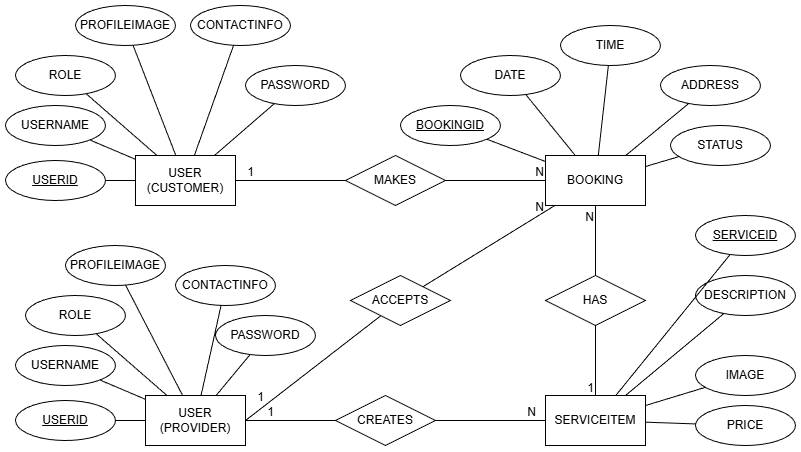

The diagram above was exported from draw.io. Its source (the exported page's mxGraphModel, read from the mxfile embedded in the PNG):
<mxGraphModel dx="1340" dy="594" grid="1" gridSize="10" guides="1" tooltips="1" connect="1" arrows="1" fold="1" page="1" pageScale="1" pageWidth="850" pageHeight="1100" math="0" shadow="0">
  <root>
    <mxCell id="0" />
    <mxCell id="1" parent="0" />
    <mxCell id="XPD_dLJWObu2ngdpqXr6-5" parent="1" style="shape=rhombus;html=1;dashed=0;whiteSpace=wrap;perimeter=rhombusPerimeter;" value="CREATES" vertex="1">
      <mxGeometry height="50" width="100" x="360" y="630" as="geometry" />
    </mxCell>
    <mxCell id="XPD_dLJWObu2ngdpqXr6-6" parent="1" style="html=1;dashed=0;whiteSpace=wrap;" value="USER (CUSTOMER)" vertex="1">
      <mxGeometry height="50" width="100" x="160" y="390" as="geometry" />
    </mxCell>
    <mxCell id="XPD_dLJWObu2ngdpqXr6-7" parent="1" style="ellipse;whiteSpace=wrap;html=1;align=center;" value="USERNAME" vertex="1">
      <mxGeometry height="40" width="100" x="30" y="340" as="geometry" />
    </mxCell>
    <mxCell id="XPD_dLJWObu2ngdpqXr6-8" parent="1" style="ellipse;whiteSpace=wrap;html=1;align=center;fontStyle=4;" value="USERID" vertex="1">
      <mxGeometry height="40" width="100" x="30" y="395" as="geometry" />
    </mxCell>
    <mxCell id="XPD_dLJWObu2ngdpqXr6-9" parent="1" style="ellipse;whiteSpace=wrap;html=1;align=center;" value="PASSWORD" vertex="1">
      <mxGeometry height="40" width="100" x="270" y="300" as="geometry" />
    </mxCell>
    <mxCell id="XPD_dLJWObu2ngdpqXr6-10" parent="1" style="ellipse;whiteSpace=wrap;html=1;align=center;" value="ROLE" vertex="1">
      <mxGeometry height="40" width="100" x="40" y="290" as="geometry" />
    </mxCell>
    <mxCell id="XPD_dLJWObu2ngdpqXr6-11" parent="1" style="ellipse;whiteSpace=wrap;html=1;align=center;" value="CONTACTINFO" vertex="1">
      <mxGeometry height="40" width="100" x="215" y="240" as="geometry" />
    </mxCell>
    <mxCell id="XPD_dLJWObu2ngdpqXr6-12" parent="1" style="ellipse;whiteSpace=wrap;html=1;align=center;" value="PROFILEIMAGE" vertex="1">
      <mxGeometry height="40" width="100" x="100" y="240" as="geometry" />
    </mxCell>
    <mxCell id="XPD_dLJWObu2ngdpqXr6-13" parent="1" style="html=1;dashed=0;whiteSpace=wrap;" value="SERVICEITEM" vertex="1">
      <mxGeometry height="50" width="100" x="570" y="630" as="geometry" />
    </mxCell>
    <mxCell id="XPD_dLJWObu2ngdpqXr6-15" parent="1" style="ellipse;whiteSpace=wrap;html=1;align=center;fontStyle=4;" value="SERVICEID" vertex="1">
      <mxGeometry height="40" width="100" x="720" y="450" as="geometry" />
    </mxCell>
    <mxCell id="XPD_dLJWObu2ngdpqXr6-16" parent="1" style="ellipse;whiteSpace=wrap;html=1;align=center;" value="PRICE" vertex="1">
      <mxGeometry height="40" width="100" x="720" y="640" as="geometry" />
    </mxCell>
    <mxCell id="XPD_dLJWObu2ngdpqXr6-19" parent="1" style="ellipse;whiteSpace=wrap;html=1;align=center;" value="DESCRIPTION" vertex="1">
      <mxGeometry height="40" width="100" x="720" y="510" as="geometry" />
    </mxCell>
    <mxCell id="XPD_dLJWObu2ngdpqXr6-20" parent="1" style="ellipse;whiteSpace=wrap;html=1;align=center;" value="IMAGE" vertex="1">
      <mxGeometry height="40" width="100" x="720" y="590" as="geometry" />
    </mxCell>
    <mxCell id="XPD_dLJWObu2ngdpqXr6-21" parent="1" style="html=1;dashed=0;whiteSpace=wrap;" value="BOOKING" vertex="1">
      <mxGeometry height="50" width="100" x="570" y="390" as="geometry" />
    </mxCell>
    <mxCell id="XPD_dLJWObu2ngdpqXr6-22" parent="1" style="ellipse;whiteSpace=wrap;html=1;align=center;fontStyle=4;" value="BOOKINGID" vertex="1">
      <mxGeometry height="40" width="100" x="425" y="340" as="geometry" />
    </mxCell>
    <mxCell id="XPD_dLJWObu2ngdpqXr6-24" parent="1" style="ellipse;whiteSpace=wrap;html=1;align=center;" value="DATE" vertex="1">
      <mxGeometry height="40" width="100" x="485" y="290" as="geometry" />
    </mxCell>
    <mxCell id="XPD_dLJWObu2ngdpqXr6-25" parent="1" style="ellipse;whiteSpace=wrap;html=1;align=center;" value="TIME" vertex="1">
      <mxGeometry height="40" width="100" x="585" y="260" as="geometry" />
    </mxCell>
    <mxCell id="XPD_dLJWObu2ngdpqXr6-26" parent="1" style="ellipse;whiteSpace=wrap;html=1;align=center;" value="ADDRESS" vertex="1">
      <mxGeometry height="40" width="100" x="685" y="300" as="geometry" />
    </mxCell>
    <mxCell id="XPD_dLJWObu2ngdpqXr6-29" parent="1" style="ellipse;whiteSpace=wrap;html=1;align=center;" value="STATUS" vertex="1">
      <mxGeometry height="40" width="100" x="695" y="360" as="geometry" />
    </mxCell>
    <mxCell id="XPD_dLJWObu2ngdpqXr6-30" edge="1" parent="1" source="XPD_dLJWObu2ngdpqXr6-12" style="endArrow=none;html=1;rounded=0;" target="XPD_dLJWObu2ngdpqXr6-6" value="">
      <mxGeometry relative="1" as="geometry">
        <mxPoint x="200" y="220" as="sourcePoint" />
        <mxPoint x="360" y="220" as="targetPoint" />
      </mxGeometry>
    </mxCell>
    <mxCell id="XPD_dLJWObu2ngdpqXr6-31" edge="1" parent="1" source="XPD_dLJWObu2ngdpqXr6-7" style="endArrow=none;html=1;rounded=0;" target="XPD_dLJWObu2ngdpqXr6-6" value="">
      <mxGeometry relative="1" as="geometry">
        <mxPoint x="249" y="175" as="sourcePoint" />
        <mxPoint x="305" y="180" as="targetPoint" />
      </mxGeometry>
    </mxCell>
    <mxCell id="XPD_dLJWObu2ngdpqXr6-32" edge="1" parent="1" source="XPD_dLJWObu2ngdpqXr6-10" style="endArrow=none;html=1;rounded=0;" target="XPD_dLJWObu2ngdpqXr6-6" value="">
      <mxGeometry relative="1" as="geometry">
        <mxPoint x="125" y="256" as="sourcePoint" />
        <mxPoint x="305" y="200" as="targetPoint" />
      </mxGeometry>
    </mxCell>
    <mxCell id="XPD_dLJWObu2ngdpqXr6-33" edge="1" parent="1" source="XPD_dLJWObu2ngdpqXr6-11" style="endArrow=none;html=1;rounded=0;" target="XPD_dLJWObu2ngdpqXr6-6" value="">
      <mxGeometry relative="1" as="geometry">
        <mxPoint x="130" y="304" as="sourcePoint" />
        <mxPoint x="308" y="210" as="targetPoint" />
      </mxGeometry>
    </mxCell>
    <mxCell id="XPD_dLJWObu2ngdpqXr6-35" edge="1" parent="1" source="XPD_dLJWObu2ngdpqXr6-9" style="endArrow=none;html=1;rounded=0;" target="XPD_dLJWObu2ngdpqXr6-6" value="">
      <mxGeometry relative="1" as="geometry">
        <mxPoint x="237" y="311" as="sourcePoint" />
        <mxPoint x="332" y="210" as="targetPoint" />
      </mxGeometry>
    </mxCell>
    <mxCell id="XPD_dLJWObu2ngdpqXr6-36" edge="1" parent="1" source="XPD_dLJWObu2ngdpqXr6-8" style="endArrow=none;html=1;rounded=0;" target="XPD_dLJWObu2ngdpqXr6-6" value="">
      <mxGeometry relative="1" as="geometry">
        <mxPoint x="249" y="175" as="sourcePoint" />
        <mxPoint x="305" y="180" as="targetPoint" />
      </mxGeometry>
    </mxCell>
    <mxCell id="XPD_dLJWObu2ngdpqXr6-39" edge="1" parent="1" source="XPD_dLJWObu2ngdpqXr6-15" style="endArrow=none;html=1;rounded=0;" target="XPD_dLJWObu2ngdpqXr6-13" value="">
      <mxGeometry relative="1" as="geometry">
        <mxPoint x="419" y="578" as="sourcePoint" />
        <mxPoint x="359" y="630" as="targetPoint" />
      </mxGeometry>
    </mxCell>
    <mxCell id="XPD_dLJWObu2ngdpqXr6-40" edge="1" parent="1" source="XPD_dLJWObu2ngdpqXr6-19" style="endArrow=none;html=1;rounded=0;" target="XPD_dLJWObu2ngdpqXr6-13" value="">
      <mxGeometry relative="1" as="geometry">
        <mxPoint x="559" y="598" as="sourcePoint" />
        <mxPoint x="604" y="640" as="targetPoint" />
      </mxGeometry>
    </mxCell>
    <mxCell id="XPD_dLJWObu2ngdpqXr6-41" edge="1" parent="1" source="XPD_dLJWObu2ngdpqXr6-16" style="endArrow=none;html=1;rounded=0;" target="XPD_dLJWObu2ngdpqXr6-13" value="">
      <mxGeometry relative="1" as="geometry">
        <mxPoint x="604" y="550" as="sourcePoint" />
        <mxPoint x="624" y="640" as="targetPoint" />
      </mxGeometry>
    </mxCell>
    <mxCell id="XPD_dLJWObu2ngdpqXr6-42" edge="1" parent="1" source="XPD_dLJWObu2ngdpqXr6-20" style="endArrow=none;html=1;rounded=0;" target="XPD_dLJWObu2ngdpqXr6-13" value="">
      <mxGeometry relative="1" as="geometry">
        <mxPoint x="698" y="549" as="sourcePoint" />
        <mxPoint x="645" y="640" as="targetPoint" />
      </mxGeometry>
    </mxCell>
    <mxCell id="XPD_dLJWObu2ngdpqXr6-43" edge="1" parent="1" source="XPD_dLJWObu2ngdpqXr6-22" style="endArrow=none;html=1;rounded=0;" target="XPD_dLJWObu2ngdpqXr6-21" value="">
      <mxGeometry relative="1" as="geometry">
        <mxPoint x="514" y="588" as="sourcePoint" />
        <mxPoint x="559" y="630" as="targetPoint" />
      </mxGeometry>
    </mxCell>
    <mxCell id="XPD_dLJWObu2ngdpqXr6-44" edge="1" parent="1" source="XPD_dLJWObu2ngdpqXr6-24" style="endArrow=none;html=1;rounded=0;" target="XPD_dLJWObu2ngdpqXr6-21" value="">
      <mxGeometry relative="1" as="geometry">
        <mxPoint x="528" y="400" as="sourcePoint" />
        <mxPoint x="585" y="413" as="targetPoint" />
      </mxGeometry>
    </mxCell>
    <mxCell id="XPD_dLJWObu2ngdpqXr6-45" edge="1" parent="1" source="XPD_dLJWObu2ngdpqXr6-25" style="endArrow=none;html=1;rounded=0;" target="XPD_dLJWObu2ngdpqXr6-21" value="">
      <mxGeometry relative="1" as="geometry">
        <mxPoint x="561" y="339" as="sourcePoint" />
        <mxPoint x="614" y="400" as="targetPoint" />
      </mxGeometry>
    </mxCell>
    <mxCell id="XPD_dLJWObu2ngdpqXr6-46" edge="1" parent="1" source="XPD_dLJWObu2ngdpqXr6-26" style="endArrow=none;html=1;rounded=0;" target="XPD_dLJWObu2ngdpqXr6-21" value="">
      <mxGeometry relative="1" as="geometry">
        <mxPoint x="675" y="335" as="sourcePoint" />
        <mxPoint x="668" y="425" as="targetPoint" />
      </mxGeometry>
    </mxCell>
    <mxCell id="XPD_dLJWObu2ngdpqXr6-48" edge="1" parent="1" source="XPD_dLJWObu2ngdpqXr6-29" style="endArrow=none;html=1;rounded=0;" target="XPD_dLJWObu2ngdpqXr6-21" value="">
      <mxGeometry relative="1" as="geometry">
        <mxPoint x="724" y="348" as="sourcePoint" />
        <mxPoint x="664" y="400" as="targetPoint" />
      </mxGeometry>
    </mxCell>
    <mxCell id="XPD_dLJWObu2ngdpqXr6-49" parent="1" style="html=1;dashed=0;whiteSpace=wrap;" value="USER (PROVIDER)" vertex="1">
      <mxGeometry height="50" width="100" x="170" y="630" as="geometry" />
    </mxCell>
    <mxCell id="XPD_dLJWObu2ngdpqXr6-50" parent="1" style="ellipse;whiteSpace=wrap;html=1;align=center;" value="USERNAME" vertex="1">
      <mxGeometry height="40" width="100" x="40" y="580" as="geometry" />
    </mxCell>
    <mxCell id="XPD_dLJWObu2ngdpqXr6-51" parent="1" style="ellipse;whiteSpace=wrap;html=1;align=center;fontStyle=4;" value="USERID" vertex="1">
      <mxGeometry height="40" width="100" x="40" y="635" as="geometry" />
    </mxCell>
    <mxCell id="XPD_dLJWObu2ngdpqXr6-52" parent="1" style="ellipse;whiteSpace=wrap;html=1;align=center;" value="PASSWORD" vertex="1">
      <mxGeometry height="40" width="100" x="240" y="550" as="geometry" />
    </mxCell>
    <mxCell id="XPD_dLJWObu2ngdpqXr6-53" parent="1" style="ellipse;whiteSpace=wrap;html=1;align=center;" value="ROLE" vertex="1">
      <mxGeometry height="40" width="100" x="50" y="530" as="geometry" />
    </mxCell>
    <mxCell id="XPD_dLJWObu2ngdpqXr6-54" parent="1" style="ellipse;whiteSpace=wrap;html=1;align=center;" value="CONTACTINFO" vertex="1">
      <mxGeometry height="40" width="100" x="200" y="500" as="geometry" />
    </mxCell>
    <mxCell id="XPD_dLJWObu2ngdpqXr6-55" parent="1" style="ellipse;whiteSpace=wrap;html=1;align=center;" value="PROFILEIMAGE" vertex="1">
      <mxGeometry height="40" width="100" x="90" y="480" as="geometry" />
    </mxCell>
    <mxCell id="XPD_dLJWObu2ngdpqXr6-56" edge="1" parent="1" source="XPD_dLJWObu2ngdpqXr6-55" style="endArrow=none;html=1;rounded=0;" target="XPD_dLJWObu2ngdpqXr6-49" value="">
      <mxGeometry relative="1" as="geometry">
        <mxPoint x="210" y="460" as="sourcePoint" />
        <mxPoint x="370" y="460" as="targetPoint" />
      </mxGeometry>
    </mxCell>
    <mxCell id="XPD_dLJWObu2ngdpqXr6-57" edge="1" parent="1" source="XPD_dLJWObu2ngdpqXr6-50" style="endArrow=none;html=1;rounded=0;" target="XPD_dLJWObu2ngdpqXr6-49" value="">
      <mxGeometry relative="1" as="geometry">
        <mxPoint x="259" y="415" as="sourcePoint" />
        <mxPoint x="315" y="420" as="targetPoint" />
      </mxGeometry>
    </mxCell>
    <mxCell id="XPD_dLJWObu2ngdpqXr6-58" edge="1" parent="1" source="XPD_dLJWObu2ngdpqXr6-53" style="endArrow=none;html=1;rounded=0;" target="XPD_dLJWObu2ngdpqXr6-49" value="">
      <mxGeometry relative="1" as="geometry">
        <mxPoint x="135" y="496" as="sourcePoint" />
        <mxPoint x="315" y="440" as="targetPoint" />
      </mxGeometry>
    </mxCell>
    <mxCell id="XPD_dLJWObu2ngdpqXr6-59" edge="1" parent="1" source="XPD_dLJWObu2ngdpqXr6-54" style="endArrow=none;html=1;rounded=0;" target="XPD_dLJWObu2ngdpqXr6-49" value="">
      <mxGeometry relative="1" as="geometry">
        <mxPoint x="140" y="544" as="sourcePoint" />
        <mxPoint x="318" y="450" as="targetPoint" />
      </mxGeometry>
    </mxCell>
    <mxCell id="XPD_dLJWObu2ngdpqXr6-60" edge="1" parent="1" source="XPD_dLJWObu2ngdpqXr6-52" style="endArrow=none;html=1;rounded=0;" target="XPD_dLJWObu2ngdpqXr6-49" value="">
      <mxGeometry relative="1" as="geometry">
        <mxPoint x="247" y="551" as="sourcePoint" />
        <mxPoint x="342" y="450" as="targetPoint" />
      </mxGeometry>
    </mxCell>
    <mxCell id="XPD_dLJWObu2ngdpqXr6-61" edge="1" parent="1" source="XPD_dLJWObu2ngdpqXr6-51" style="endArrow=none;html=1;rounded=0;" target="XPD_dLJWObu2ngdpqXr6-49" value="">
      <mxGeometry relative="1" as="geometry">
        <mxPoint x="259" y="415" as="sourcePoint" />
        <mxPoint x="315" y="420" as="targetPoint" />
      </mxGeometry>
    </mxCell>
    <mxCell id="XPD_dLJWObu2ngdpqXr6-62" parent="1" style="shape=rhombus;html=1;dashed=0;whiteSpace=wrap;perimeter=rhombusPerimeter;" value="MAKES" vertex="1">
      <mxGeometry height="50" width="100" x="370" y="390" as="geometry" />
    </mxCell>
    <mxCell id="XPD_dLJWObu2ngdpqXr6-63" parent="1" style="shape=rhombus;html=1;dashed=0;whiteSpace=wrap;perimeter=rhombusPerimeter;" value="ACCEPTS" vertex="1">
      <mxGeometry height="50" width="100" x="375" y="510" as="geometry" />
    </mxCell>
    <mxCell id="XPD_dLJWObu2ngdpqXr6-64" parent="1" style="shape=rhombus;html=1;dashed=0;whiteSpace=wrap;perimeter=rhombusPerimeter;" value="HAS" vertex="1">
      <mxGeometry height="50" width="100" x="570" y="510" as="geometry" />
    </mxCell>
    <mxCell id="XPD_dLJWObu2ngdpqXr6-65" edge="1" parent="1" source="XPD_dLJWObu2ngdpqXr6-62" style="endArrow=none;html=1;rounded=0;" target="XPD_dLJWObu2ngdpqXr6-6" value="">
      <mxGeometry relative="1" as="geometry">
        <mxPoint x="280" y="460" as="sourcePoint" />
        <mxPoint x="440" y="460" as="targetPoint" />
      </mxGeometry>
    </mxCell>
    <mxCell id="XPD_dLJWObu2ngdpqXr6-66" connectable="0" parent="XPD_dLJWObu2ngdpqXr6-65" style="resizable=0;html=1;whiteSpace=wrap;align=right;verticalAlign=bottom;" value="1" vertex="1">
      <mxGeometry relative="1" x="1" as="geometry">
        <mxPoint x="20" as="offset" />
      </mxGeometry>
    </mxCell>
    <mxCell id="XPD_dLJWObu2ngdpqXr6-67" edge="1" parent="1" source="XPD_dLJWObu2ngdpqXr6-62" style="endArrow=none;html=1;rounded=0;" target="XPD_dLJWObu2ngdpqXr6-21" value="">
      <mxGeometry relative="1" as="geometry">
        <mxPoint x="460" y="450" as="sourcePoint" />
        <mxPoint x="620" y="450" as="targetPoint" />
      </mxGeometry>
    </mxCell>
    <mxCell id="XPD_dLJWObu2ngdpqXr6-68" connectable="0" parent="XPD_dLJWObu2ngdpqXr6-67" style="resizable=0;html=1;whiteSpace=wrap;align=right;verticalAlign=bottom;" value="N" vertex="1">
      <mxGeometry relative="1" x="1" as="geometry" />
    </mxCell>
    <mxCell id="XPD_dLJWObu2ngdpqXr6-70" edge="1" parent="1" source="XPD_dLJWObu2ngdpqXr6-63" style="endArrow=none;html=1;rounded=0;entryX=1;entryY=0.5;entryDx=0;entryDy=0;" target="XPD_dLJWObu2ngdpqXr6-49" value="">
      <mxGeometry relative="1" as="geometry">
        <mxPoint x="390" y="635" as="sourcePoint" />
        <mxPoint x="280" y="635" as="targetPoint" />
      </mxGeometry>
    </mxCell>
    <mxCell id="XPD_dLJWObu2ngdpqXr6-71" connectable="0" parent="XPD_dLJWObu2ngdpqXr6-70" style="resizable=0;html=1;whiteSpace=wrap;align=right;verticalAlign=bottom;" value="1" vertex="1">
      <mxGeometry relative="1" x="1" as="geometry">
        <mxPoint x="20" y="-15" as="offset" />
      </mxGeometry>
    </mxCell>
    <mxCell id="XPD_dLJWObu2ngdpqXr6-72" edge="1" parent="1" source="XPD_dLJWObu2ngdpqXr6-63" style="endArrow=none;html=1;rounded=0;" target="XPD_dLJWObu2ngdpqXr6-21" value="">
      <mxGeometry relative="1" as="geometry">
        <mxPoint x="480" y="425" as="sourcePoint" />
        <mxPoint x="585" y="425" as="targetPoint" />
      </mxGeometry>
    </mxCell>
    <mxCell id="XPD_dLJWObu2ngdpqXr6-73" connectable="0" parent="XPD_dLJWObu2ngdpqXr6-72" style="resizable=0;html=1;whiteSpace=wrap;align=right;verticalAlign=bottom;" value="N" vertex="1">
      <mxGeometry relative="1" x="1" as="geometry">
        <mxPoint x="-9" y="10" as="offset" />
      </mxGeometry>
    </mxCell>
    <mxCell id="XPD_dLJWObu2ngdpqXr6-75" edge="1" parent="1" source="XPD_dLJWObu2ngdpqXr6-5" style="endArrow=none;html=1;rounded=0;" target="XPD_dLJWObu2ngdpqXr6-49" value="">
      <mxGeometry relative="1" as="geometry">
        <mxPoint x="402" y="556" as="sourcePoint" />
        <mxPoint x="280" y="665" as="targetPoint" />
      </mxGeometry>
    </mxCell>
    <mxCell id="XPD_dLJWObu2ngdpqXr6-76" connectable="0" parent="XPD_dLJWObu2ngdpqXr6-75" style="resizable=0;html=1;whiteSpace=wrap;align=right;verticalAlign=bottom;" value="1" vertex="1">
      <mxGeometry relative="1" x="1" as="geometry">
        <mxPoint x="30" as="offset" />
      </mxGeometry>
    </mxCell>
    <mxCell id="XPD_dLJWObu2ngdpqXr6-77" edge="1" parent="1" source="XPD_dLJWObu2ngdpqXr6-5" style="endArrow=none;html=1;rounded=0;" target="XPD_dLJWObu2ngdpqXr6-13" value="">
      <mxGeometry relative="1" as="geometry">
        <mxPoint x="444" y="527" as="sourcePoint" />
        <mxPoint x="588" y="450" as="targetPoint" />
      </mxGeometry>
    </mxCell>
    <mxCell id="XPD_dLJWObu2ngdpqXr6-78" connectable="0" parent="XPD_dLJWObu2ngdpqXr6-77" style="resizable=0;html=1;whiteSpace=wrap;align=right;verticalAlign=bottom;" value="N" vertex="1">
      <mxGeometry relative="1" x="1" as="geometry">
        <mxPoint x="-9" as="offset" />
      </mxGeometry>
    </mxCell>
    <mxCell id="XPD_dLJWObu2ngdpqXr6-80" edge="1" parent="1" source="XPD_dLJWObu2ngdpqXr6-64" style="endArrow=none;html=1;rounded=0;" target="XPD_dLJWObu2ngdpqXr6-13" value="">
      <mxGeometry relative="1" as="geometry">
        <mxPoint x="700" y="610" as="sourcePoint" />
        <mxPoint x="610" y="610" as="targetPoint" />
      </mxGeometry>
    </mxCell>
    <mxCell id="XPD_dLJWObu2ngdpqXr6-81" connectable="0" parent="XPD_dLJWObu2ngdpqXr6-80" style="resizable=0;html=1;whiteSpace=wrap;align=right;verticalAlign=bottom;" value="1" vertex="1">
      <mxGeometry relative="1" x="1" as="geometry">
        <mxPoint as="offset" />
      </mxGeometry>
    </mxCell>
    <mxCell id="XPD_dLJWObu2ngdpqXr6-82" edge="1" parent="1" source="XPD_dLJWObu2ngdpqXr6-64" style="endArrow=none;html=1;rounded=0;" target="XPD_dLJWObu2ngdpqXr6-21" value="">
      <mxGeometry relative="1" as="geometry">
        <mxPoint x="444" y="527" as="sourcePoint" />
        <mxPoint x="588" y="450" as="targetPoint" />
      </mxGeometry>
    </mxCell>
    <mxCell id="XPD_dLJWObu2ngdpqXr6-83" connectable="0" parent="XPD_dLJWObu2ngdpqXr6-82" style="resizable=0;html=1;whiteSpace=wrap;align=right;verticalAlign=bottom;" value="N" vertex="1">
      <mxGeometry relative="1" x="1" as="geometry">
        <mxPoint y="20" as="offset" />
      </mxGeometry>
    </mxCell>
  </root>
</mxGraphModel>